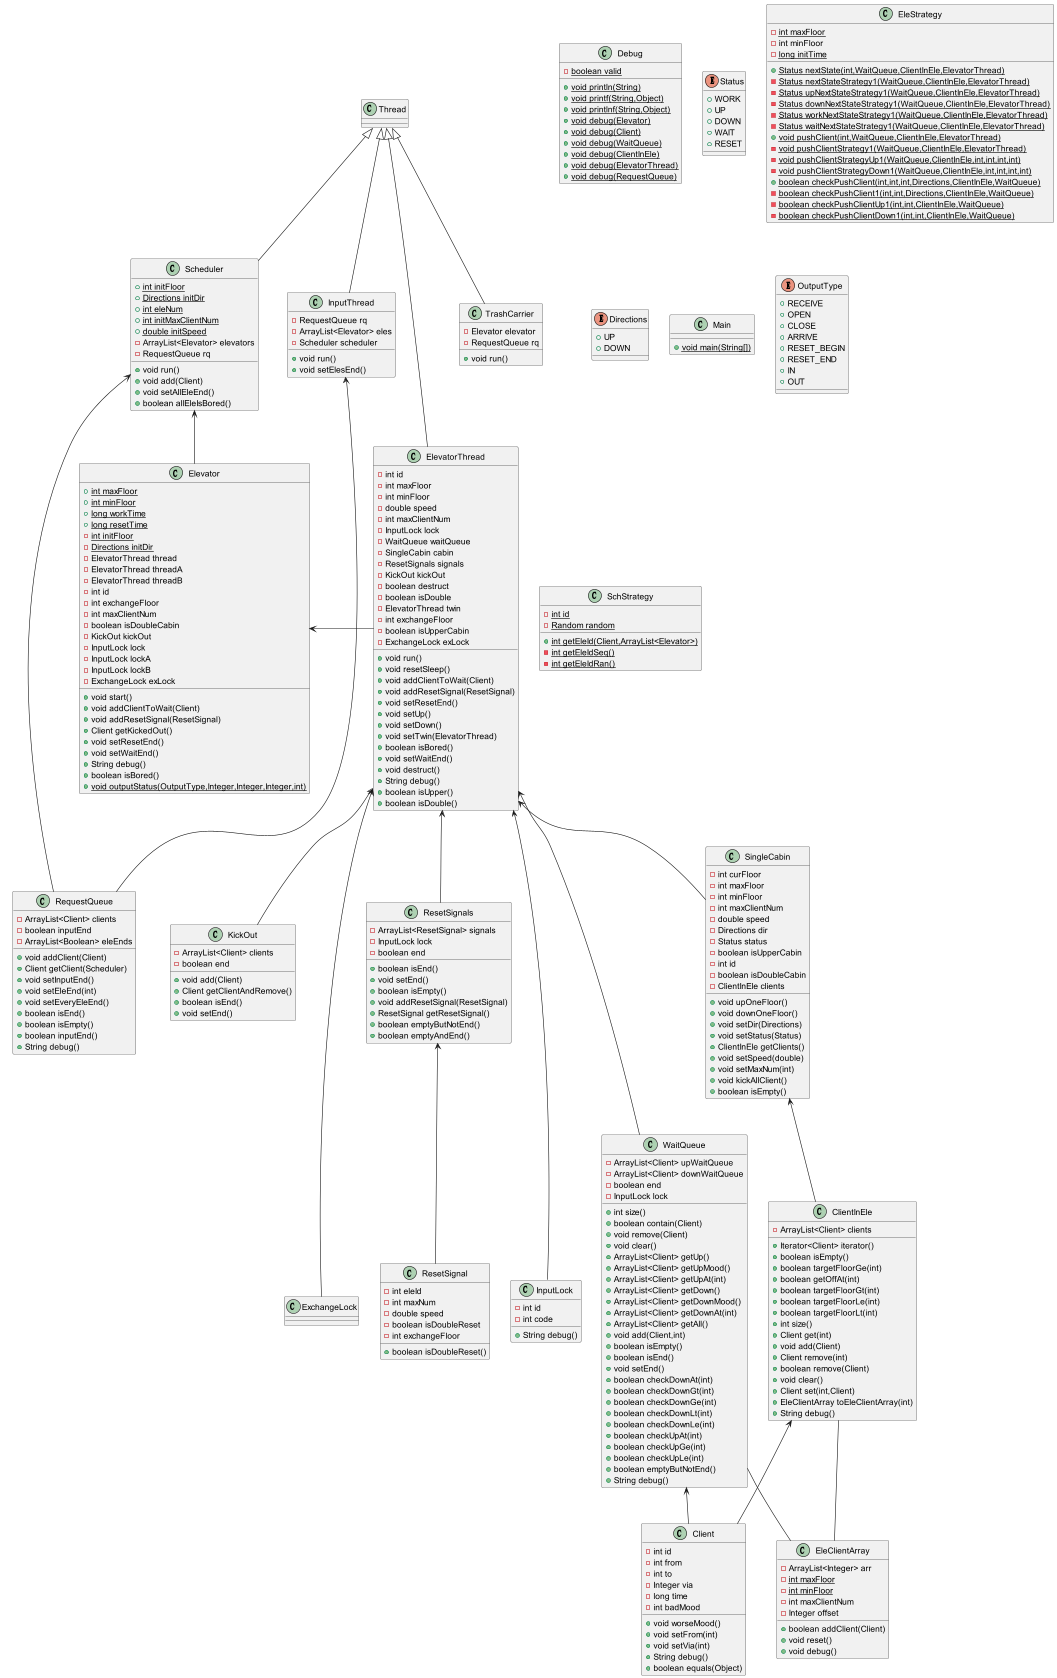

The diagram above was rendered by PlantUML. Its source (embedded in the PNG):
@startuml
class Debug {
- {static} boolean valid
+ {static} void println(String)
+ {static} void printf(String,Object)
+ {static} void printlnf(String,Object)
+ {static} void debug(Elevator)
+ {static} void debug(Client)
+ {static} void debug(WaitQueue)
+ {static} void debug(ClientInEle)
+ {static} void debug(ElevatorThread)
+ {static} void debug(RequestQueue)
}


class Client {
- int id
- int from
- int to
- Integer via
- long time
- int badMood
+ void worseMood()
+ void setFrom(int)
+ void setVia(int)
+ String debug()
+ boolean equals(Object)
}


enum Status {
+  WORK
+  UP
+  DOWN
+  WAIT
+  RESET
}

class InputLock {
- int id
- int code
+ String debug()
}


class EleStrategy {
- {static} int maxFloor
- int minFloor
- {static} long initTime
+ {static} Status nextState(int,WaitQueue,ClientInEle,ElevatorThread)
- {static} Status nextStateStrategy1(WaitQueue,ClientInEle,ElevatorThread)
- {static} Status upNextStateStrategy1(WaitQueue,ClientInEle,ElevatorThread)
- {static} Status downNextStateStrategy1(WaitQueue,ClientInEle,ElevatorThread)
- {static} Status workNextStateStrategy1(WaitQueue,ClientInEle,ElevatorThread)
- {static} Status waitNextStateStrategy1(WaitQueue,ClientInEle,ElevatorThread)
+ {static} void pushClient(int,WaitQueue,ClientInEle,ElevatorThread)
- {static} void pushClientStrategy1(WaitQueue,ClientInEle,ElevatorThread)
- {static} void pushClientStrategyUp1(WaitQueue,ClientInEle,int,int,int,int)
- {static} void pushClientStrategyDown1(WaitQueue,ClientInEle,int,int,int,int)
+ {static} boolean checkPushClient(int,int,int,Directions,ClientInEle,WaitQueue)
- {static} boolean checkPushClient1(int,int,Directions,ClientInEle,WaitQueue)
- {static} boolean checkPushClientUp1(int,int,ClientInEle,WaitQueue)
- {static} boolean checkPushClientDown1(int,int,ClientInEle,WaitQueue)
}


class ClientInEle {
- ArrayList<Client> clients
+ Iterator<Client> iterator()
+ boolean isEmpty()
+ boolean targetFloorGe(int)
+ boolean getOffAt(int)
+ boolean targetFloorGt(int)
+ boolean targetFloorLe(int)
+ boolean targetFloorLt(int)
+ int size()
+ Client get(int)
+ void add(Client)
+ Client remove(int)
+ boolean remove(Client)
+ void clear()
+ Client set(int,Client)
+ EleClientArray toEleClientArray(int)
+ String debug()
}


class WaitQueue {
- ArrayList<Client> upWaitQueue
- ArrayList<Client> downWaitQueue
- boolean end
- InputLock lock
+ int size()
+ boolean contain(Client)
+ void remove(Client)
+ void clear()
+ ArrayList<Client> getUp()
+ ArrayList<Client> getUpMood()
+ ArrayList<Client> getUpAt(int)
+ ArrayList<Client> getDown()
+ ArrayList<Client> getDownMood()
+ ArrayList<Client> getDownAt(int)
+ ArrayList<Client> getAll()
+ void add(Client,int)
+ boolean isEmpty()
+ boolean isEnd()
+ void setEnd()
+ boolean checkDownAt(int)
+ boolean checkDownGt(int)
+ boolean checkDownGe(int)
+ boolean checkDownLt(int)
+ boolean checkDownLe(int)
+ boolean checkUpAt(int)
+ boolean checkUpGe(int)
+ boolean checkUpLe(int)
+ boolean emptyButNotEnd()
+ String debug()
}


class ResetSignal {
- int eleId
- int maxNum
- double speed
- boolean isDoubleReset
- int exchangeFloor
+ boolean isDoubleReset()
}


class KickOut {
- ArrayList<Client> clients
- boolean end
+ void add(Client)
+ Client getClientAndRemove()
+ boolean isEnd()
+ void setEnd()
}


class ExchangeLock {
}
enum Directions {
+  UP
+  DOWN
}

class Elevator {
+ {static} int maxFloor
+ {static} int minFloor
+ {static} long workTime
+ {static} long resetTime
- {static} int initFloor
- {static} Directions initDir
- ElevatorThread thread
- ElevatorThread threadA
- ElevatorThread threadB
- int id
- int exchangeFloor
- int maxClientNum
- boolean isDoubleCabin
- KickOut kickOut
- InputLock lock
- InputLock lockA
- InputLock lockB
- ExchangeLock exLock
+ void start()
+ void addClientToWait(Client)
+ void addResetSignal(ResetSignal)
+ Client getKickedOut()
+ void setResetEnd()
+ void setWaitEnd()
+ String debug()
+ boolean isBored()
+ {static} void outputStatus(OutputType,Integer,Integer,Integer,int)
}


class Main {
+ {static} void main(String[])
}

class EleClientArray {
- ArrayList<Integer> arr
- {static} int maxFloor
- {static} int minFloor
- int maxClientNum
- Integer offset
+ boolean addClient(Client)
+ void reset()
+ void debug()
}


enum OutputType {
+  RECEIVE
+  OPEN
+  CLOSE
+  ARRIVE
+  RESET_BEGIN
+  RESET_END
+  IN
+  OUT
}

class Scheduler {
+ {static} int initFloor
+ {static} Directions initDir
+ {static} int eleNum
+ {static} int initMaxClientNum
+ {static} double initSpeed
- ArrayList<Elevator> elevators
- RequestQueue rq
+ void run()
+ void add(Client)
+ void setAllEleEnd()
+ boolean allEleIsBored()
}


class ElevatorThread {
- int id
- int maxFloor
- int minFloor
- double speed
- int maxClientNum
- InputLock lock
- WaitQueue waitQueue
- SingleCabin cabin
- ResetSignals signals
- KickOut kickOut
- boolean destruct
- boolean isDouble
- ElevatorThread twin
- int exchangeFloor
- boolean isUpperCabin
- ExchangeLock exLock
+ void run()
+ void resetSleep()
+ void addClientToWait(Client)
+ void addResetSignal(ResetSignal)
+ void setResetEnd()
+ void setUp()
+ void setDown()
+ void setTwin(ElevatorThread)
+ boolean isBored()
+ void setWaitEnd()
+ void destruct()
+ String debug()
+ boolean isUpper()
+ boolean isDouble()
}


class TrashCarrier {
- Elevator elevator
- RequestQueue rq
+ void run()
}


class InputThread {
- RequestQueue rq
- ArrayList<Elevator> eles
- Scheduler scheduler
+ void run()
+ void setElesEnd()
}


class ResetSignals {
- ArrayList<ResetSignal> signals
- InputLock lock
- boolean end
+ boolean isEnd()
+ void setEnd()
+ boolean isEmpty()
+ void addResetSignal(ResetSignal)
+ ResetSignal getResetSignal()
+ boolean emptyButNotEnd()
+ boolean emptyAndEnd()
}


class SchStrategy {
- {static} int id
- {static} Random random
+ {static} int getEleId(Client,ArrayList<Elevator>)
- {static} int getEleIdSeq()
- {static} int getEleIdRan()
}


class SingleCabin {
- int curFloor
- int maxFloor
- int minFloor
- int maxClientNum
- double speed
- Directions dir
- Status status
- boolean isUpperCabin
- int id
- boolean isDoubleCabin
- ClientInEle clients
+ void upOneFloor()
+ void downOneFloor()
+ void setDir(Directions)
+ void setStatus(Status)
+ ClientInEle getClients()
+ void setSpeed(double)
+ void setMaxNum(int)
+ void kickAllClient()
+ boolean isEmpty()
}


class RequestQueue {
- ArrayList<Client> clients
- boolean inputEnd
- ArrayList<Boolean> eleEnds
+ void addClient(Client)
+ Client getClient(Scheduler)
+ void setInputEnd()
+ void setEleEnd(int)
+ void setEveryEleEnd()
+ boolean isEnd()
+ boolean isEmpty()
+ boolean inputEnd()
+ String debug()
}


Thread <|-- Scheduler
Thread <|-- ElevatorThread
Thread <|-- TrashCarrier
Thread <|-- InputThread

Scheduler <--- RequestQueue
InputThread <--- RequestQueue
Scheduler <-- Elevator
Elevator <- ElevatorThread
    ElevatorThread <--- ExchangeLock
    ElevatorThread <--- InputLock
    ElevatorThread <-- WaitQueue
        WaitQueue <-- Client
        WaitQueue -- EleClientArray
    ElevatorThread  <-- KickOut
    ElevatorThread <-- SingleCabin
        SingleCabin <-- ClientInEle
            ClientInEle <-- Client
            ClientInEle -- EleClientArray
    ElevatorThread <-- ResetSignals
        ResetSignals <-- ResetSignal


@enduml